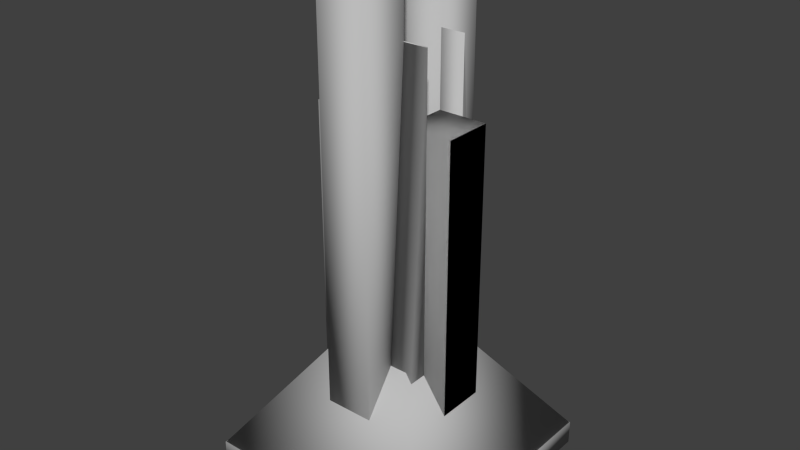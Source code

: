 # Source: laserTwrlv2.blend  (saved by Blender 2.70.0; exported with 4.5.12 LTS)
import bpy
from mathutils import Matrix  # noqa: F401  (used for matrix-valued properties, if any)

bpy.ops.wm.read_factory_settings(use_empty=True)
scene = bpy.context.scene
scene.name = 'Scene'

# ---- collections
col_collection_1 = bpy.data.collections.new('Collection 1'); scene.collection.children.link(col_collection_1)

# ---- materials (node trees are filled in below, after node groups)
mat_lambert1 = bpy.data.materials.new('lambert1')
mat_lambert1.alpha_threshold = 0.0
mat_lambert1.use_transparent_shadow = False
mat_lambert1.diffuse_color = (0.5, 0.5, 0.5, 1.0)
mat_lambert1.roughness = 0.5
mat_lambert1.line_color = (0.0, 0.0, 0.0, 1.0)

# ---- material node trees

# ---- world
world_world = bpy.data.worlds.new('World'); scene.world = world_world
world_world.color = (0.05088, 0.05088, 0.05088)
world_world.use_sun_shadow = False
world_world.sun_shadow_jitter_overblur = 0.0
world_world.cycles.sampling_method = 'MANUAL'
world_world.cycles.sample_map_resolution = 256

# ---- meshes
me_untitled = bpy.data.meshes.new('Untitled')
me_untitled.from_pydata([(-5.0, 0.0, 5.0), (5.0, 0.0, 5.0), (-5.0, 1.0, 5.0), (5.0, 1.0, 5.0), (-5.0, 1.0, -5.0), (5.0, 1.0, -5.0), (-5.0, 0.0, -5.0), (5.0, 0.0, -5.0), (1.0, 0.0, 1.0), (3.0, 0.0, 1.0), (1.0, 15.0, 1.0), (3.0, 15.0, 1.0), (1.0, 15.0, -1.0), (3.0, 15.0, -1.0), (1.0, 0.0, -1.0), (3.0, 0.0, -1.0), (1.0, 0.0, 1.0), (3.0, 0.0, 1.0), (1.0, 15.0, 1.0), (3.0, 15.0, 1.0), (1.0, 15.0, -1.0), (3.0, 15.0, -1.0), (1.0, 0.0, -1.0), (3.0, 0.0, -1.0), (-3.0, 0.0, 1.0), (-1.0, 0.0, 1.0), (-3.0, 15.0, 1.0), (-1.0, 15.0, 1.0), (-3.0, 15.0, -1.0), (-1.0, 15.0, -1.0), (-3.0, 0.0, -1.0), (-1.0, 0.0, -1.0), (1.0, 1.0, -1.0), (2.0, 1.0, -1.0), (1.0, 18.0, -1.0), (2.0, 18.0, -1.0), (1.0, 18.0, -1.001), (2.0, 18.0, -1.001), (1.0, 1.0, -2.0), (2.0, 1.0, -2.0), (-2.0, 1.0, -1.0), (-1.0, 1.0, -1.0), (-2.0, 18.0, -1.0), (-1.0, 18.0, -1.0), (-2.0, 18.0, -1.0), (-1.0, 18.0, -1.0), (-2.0, 1.0, -2.0), (-1.0, 1.0, -2.0), (1.0, 1.0, 2.0), (2.0, 1.0, 2.0), (1.0, 18.0, 0.9984), (2.0, 18.0, 0.9984), (1.0, 18.0, 1.0), (2.0, 18.0, 1.0), (1.0, 1.0, 1.0), (2.0, 1.0, 1.0), (-2.0, 1.0, 2.0), (-1.0, 1.0, 2.0), (-2.0, 18.0, 0.9991), (-1.0, 18.0, 0.9991), (-2.0, 18.0, 1.0), (-1.0, 18.0, 1.0), (-2.0, 1.0, 1.0), (-1.0, 1.0, 1.0), (-1.0, 1.0, -1.0), (1.0, 1.0, -1.0), (-1.0, 21.0, -1.0), (1.0, 21.0, -1.0), (-1.0, 21.0, -3.0), (1.0, 21.0, -3.0), (-1.0, 1.0, -3.0), (1.0, 1.0, -3.0), (-1.0, 1.0, 3.0), (1.0, 1.0, 3.0), (-1.0, 21.0, 3.0), (1.0, 21.0, 3.0), (-1.0, 21.0, 1.0), (1.0, 21.0, 1.0), (-1.0, 1.0, 1.0), (1.0, 1.0, 1.0), (-5.0, 0.9645, -5.0), (-5.0, 0.9645, 5.0), (5.0, 0.9645, 5.0), (5.0, 0.9645, -5.0), (0.0, 8.036, 0.0)], [], [(0, 1, 3, 2), (2, 3, 5, 4), (4, 5, 7, 6), (6, 7, 1, 0), (1, 7, 5, 3), (6, 0, 2, 4), (8, 9, 11, 10), (10, 11, 13, 12), (12, 13, 15, 14), (14, 15, 9, 8), (9, 15, 13, 11), (14, 8, 10, 12), (16, 17, 19, 18), (18, 19, 21, 20), (20, 21, 23, 22), (22, 23, 17, 16), (17, 23, 21, 19), (22, 16, 18, 20), (24, 25, 27, 26), (26, 27, 29, 28), (28, 29, 31, 30), (30, 31, 25, 24), (25, 31, 29, 27), (30, 24, 26, 28), (32, 33, 35, 34), (34, 35, 37, 36), (36, 37, 39, 38), (38, 39, 33, 32), (33, 39, 37, 35), (38, 32, 34, 36), (40, 41, 43, 42), (42, 43, 45, 44), (44, 45, 47, 46), (46, 47, 41, 40), (41, 47, 45, 43), (46, 40, 42, 44), (48, 49, 51, 50), (50, 51, 53, 52), (52, 53, 55, 54), (54, 55, 49, 48), (49, 55, 53, 51), (54, 48, 50, 52), (56, 57, 59, 58), (58, 59, 61, 60), (60, 61, 63, 62), (62, 63, 57, 56), (57, 63, 61, 59), (62, 56, 58, 60), (64, 65, 67, 66), (66, 67, 69, 68), (68, 69, 71, 70), (70, 71, 65, 64), (65, 71, 69, 67), (70, 64, 66, 68), (72, 73, 75, 74), (74, 75, 77, 76), (76, 77, 79, 78), (78, 79, 73, 72), (73, 79, 77, 75), (78, 72, 74, 76), (80, 83, 82, 81), (80, 81, 84), (81, 82, 84), (82, 83, 84), (83, 80, 84)])
me_untitled.polygons.foreach_set('use_smooth', [True] * 65)
_uv = me_untitled.uv_layers.new(name='map1')
_uv.uv.foreach_set('vector', [0.1331, 0.866, 0.355, 0.866, 0.355, 0.8882, 0.1331, 0.8882, 0.4438, 0.2219, 0.2219, 0.2219, 0.2219, 2.116e-08, 0.4438, 0.0, 0.1331, 0.7988, 0.355, 0.7988, 0.355, 0.821, 0.1331, 0.821, 0.2219, 0.0, 0.2219, 0.2219, 2.116e-08, 0.2219, 0.0, 2.116e-08, 0.8669, 0.9984, 0.8669, 0.7766, 0.8891, 0.7766, 0.8891, 0.9984, 0.1331, 0.7766, 0.355, 0.7766, 0.355, 0.7988, 0.1331, 0.7988, 0.1331, 0.4438, 0.1775, 0.4438, 0.1775, 0.7766, 0.1331, 0.7766, 0.3111, 0.7404, 0.3111, 0.696, 0.3555, 0.696, 0.3555, 0.7404, 0.08876, 0.7766, 0.04438, 0.7766, 0.04438, 0.4438, 0.08876, 0.4438, 0.3148, 0.6073, 0.3592, 0.6073, 0.3592, 0.6516, 0.3148, 0.6516, 0.5617, 0.7766, 0.5174, 0.7766, 0.5174, 0.4438, 0.5617, 0.4438, 0.0, 0.4438, 0.04438, 0.4438, 0.04438, 0.7766, 0.0, 0.7766, 0.8669, 0.4437, 0.9113, 0.4437, 0.9113, 0.7766, 0.8669, 0.7766, 0.2668, 0.7404, 0.2668, 0.696, 0.3111, 0.696, 0.3111, 0.7404, 0.6451, 0.7766, 0.6007, 0.7766, 0.6007, 0.4438, 0.6451, 0.4438, 0.3592, 0.6516, 0.4036, 0.6516, 0.4036, 0.696, 0.3592, 0.696, 0.4479, 0.7766, 0.4036, 0.7766, 0.4036, 0.4438, 0.4479, 0.4438, 0.4479, 0.4438, 0.4923, 0.4438, 0.4923, 0.7766, 0.4479, 0.7766, 0.7338, 0.4438, 0.7782, 0.4438, 0.7782, 0.7766, 0.7338, 0.7766, 0.2224, 0.696, 0.2224, 0.6516, 0.2668, 0.6516, 0.2668, 0.696, 0.2219, 0.7766, 0.1775, 0.7766, 0.1775, 0.4438, 0.2219, 0.4438, 0.3148, 0.6516, 0.3592, 0.6516, 0.3592, 0.696, 0.3148, 0.696, 0.7338, 0.7766, 0.6894, 0.7766, 0.6894, 0.4438, 0.7338, 0.4438, 0.6451, 0.4438, 0.6894, 0.4438, 0.6894, 0.7766, 0.6451, 0.7766, 0.9779, 0.8209, 0.9557, 0.8209, 0.9557, 0.4437, 0.9779, 0.4437, 0.4036, 0.7182, 0.3814, 0.7182, 0.3814, 0.7182, 0.4036, 0.7182, 0.8891, 0.3774, 0.8669, 0.3774, 0.8669, 4.232e-08, 0.8891, 4.497e-08, 0.2446, 0.696, 0.2668, 0.696, 0.2668, 0.7182, 0.2446, 0.7182, 0.9556, 0.3772, 0.9334, 0.3772, 0.9556, 9.734e-07, 0.9556, 9.734e-07, 0.5103, 0.8216, 0.5103, 0.8438, 0.1331, 0.8438, 0.1331, 0.8438, 0.9778, 2.709e-05, 1.0, 2.709e-05, 1.0, 0.3772, 0.9778, 0.3772, 0.2446, 0.7182, 0.2668, 0.7182, 0.2668, 0.7182, 0.2446, 0.7182, 0.5174, 0.8212, 0.4952, 0.8212, 0.4952, 0.4438, 0.5174, 0.4438, 0.3592, 0.696, 0.3814, 0.696, 0.3814, 0.7182, 0.3592, 0.7182, 0.9557, 0.821, 0.9335, 0.821, 0.9557, 0.4437, 0.9557, 0.4437, 0.5103, 0.8438, 0.5103, 0.866, 0.1331, 0.866, 0.1331, 0.866, 0.5839, 0.5993, 0.5617, 0.5993, 0.5617, 0.2219, 0.5839, 0.2219, 0.3592, 0.7182, 0.3814, 0.7182, 0.3814, 0.7182, 0.3592, 0.7182, 0.5839, 0.9765, 0.5617, 0.9765, 0.5617, 0.5993, 0.5839, 0.5993, 0.2224, 0.696, 0.2446, 0.696, 0.2446, 0.7182, 0.2224, 0.7182, 0.9113, 0.3779, 0.8891, 0.3766, 0.9113, 2.116e-06, 0.9112, 4.232e-08, 0.111, 0.4451, 0.1331, 0.4438, 0.1331, 0.8216, 0.1331, 0.8216, 0.08876, 0.4438, 0.1109, 0.4438, 0.1109, 0.8212, 0.08876, 0.8212, 0.2224, 0.4151, 0.2224, 0.4373, 0.2224, 0.4373, 0.2224, 0.4151, 0.9778, 0.3772, 0.9556, 0.3772, 0.9556, 2.709e-05, 0.9778, 2.709e-05, 0.3814, 0.696, 0.4036, 0.696, 0.4036, 0.7182, 0.3814, 0.7182, 0.9334, 0.3779, 0.9113, 0.3766, 0.9334, 2.116e-06, 0.9334, 9.734e-07, 0.9335, 0.821, 0.9113, 0.821, 0.9335, 0.4437, 0.9335, 0.4437, 0.8226, 0.4437, 0.8669, 0.4437, 0.8669, 0.8875, 0.8226, 0.8875, 0.2224, 0.6516, 0.2224, 0.6073, 0.2668, 0.6073, 0.2668, 0.6516, 0.8226, 0.4437, 0.7782, 0.4437, 0.7782, 4.232e-08, 0.8226, 4.761e-08, 0.2668, 0.6516, 0.3111, 0.6516, 0.3111, 0.696, 0.2668, 0.696, 0.6894, 0.4438, 0.6451, 0.4438, 0.6451, 4.232e-08, 0.6894, 4.232e-08, 0.7338, 4.232e-08, 0.7782, 4.232e-08, 0.7782, 0.4438, 0.7338, 0.4438, 0.7782, 0.4437, 0.8226, 0.4437, 0.8226, 0.8875, 0.7782, 0.8875, 0.4036, 0.6516, 0.3592, 0.6516, 0.3592, 0.6073, 0.4036, 0.6073, 0.8669, 0.4437, 0.8226, 0.4437, 0.8226, 4.232e-08, 0.8669, 4.497e-08, 0.2668, 0.6073, 0.3111, 0.6073, 0.3111, 0.6516, 0.2668, 0.6516, 0.6451, 0.4438, 0.6007, 0.4438, 0.6007, 4.232e-08, 0.6451, 4.232e-08, 0.6894, 4.232e-08, 0.7338, 4.232e-08, 0.7338, 0.4438, 0.6894, 0.4438, 0.2219, 0.2219, 0.2219, 0.4438, 1.058e-08, 0.4438, 0.0, 0.2219, 0.6007, 4.232e-08, 0.6007, 0.2219, 0.4438, 0.1109, 0.4036, 0.4151, 0.2219, 0.2877, 0.4036, 0.2219, 0.2224, 0.5432, 0.4036, 0.4151, 0.4036, 0.6073, 0.5617, 0.2219, 0.5617, 0.4438, 0.4036, 0.3328])
me_untitled.materials.append(mat_lambert1)
me_untitled.use_remesh_preserve_volume = False
me_untitled.use_remesh_preserve_attributes = False
me_untitled.use_mirror_vertex_groups = False
me_untitled.update()

# ---- objects
ob_pcube12 = bpy.data.objects.new('pCube12', None)
ob_transform3 = bpy.data.objects.new('transform3', None)
ob_polysurface1 = bpy.data.objects.new('polySurface1', me_untitled)
ob_pcube11 = bpy.data.objects.new('pCube11', None)
ob_transform4 = bpy.data.objects.new('transform4', None)
ob_pcube13 = bpy.data.objects.new('pCube13', None)
ob_transform2 = bpy.data.objects.new('transform2', None)
ob_pcube1 = bpy.data.objects.new('pCube1', None)
ob_transform11 = bpy.data.objects.new('transform11', None)
ob_pcube8 = bpy.data.objects.new('pCube8', None)
ob_transform7 = bpy.data.objects.new('transform7', None)
ob_pcube3 = bpy.data.objects.new('pCube3', None)
ob_transform10 = bpy.data.objects.new('transform10', None)
ob_ppyramid1 = bpy.data.objects.new('pPyramid1', None)
ob_transform1 = bpy.data.objects.new('transform1', None)
ob_pcube5 = bpy.data.objects.new('pCube5', None)
ob_transform8 = bpy.data.objects.new('transform8', None)
ob_pcube9 = bpy.data.objects.new('pCube9', None)
ob_transform6 = bpy.data.objects.new('transform6', None)
ob_pcube10 = bpy.data.objects.new('pCube10', None)
ob_transform5 = bpy.data.objects.new('transform5', None)
ob_pcube4 = bpy.data.objects.new('pCube4', None)
ob_transform9 = bpy.data.objects.new('transform9', None)

# ---- transforms, parenting, visibility, modifiers, constraints
ob_pcube12.location = (0.0, 2.0, 11.0)
ob_pcube12.rotation_euler = (1.571, -0.0, 0.0)
ob_pcube12.empty_image_offset = (0.0, 0.0)
ob_pcube12.color = (0.8, 0.8, 0.8, 1.0)
ob_pcube12.lineart.crease_threshold = 0.0
ob_transform3.parent = ob_pcube12
ob_transform3.location = (0.0, 0.0, 0.0)
ob_transform3.empty_image_offset = (0.0, 0.0)
ob_transform3.color = (0.8, 0.8, 0.8, 1.0)
ob_transform3.lineart.crease_threshold = 0.0
ob_polysurface1.location = (0.0, 0.0, 0.0)
ob_polysurface1.rotation_euler = (1.571, -0.0, 0.0)
ob_polysurface1.color = (0.8, 0.8, 0.8, 1.0)
ob_polysurface1.lineart.crease_threshold = 0.0
ob_pcube11.location = (-1.5, -1.5, 9.5)
ob_pcube11.rotation_euler = (1.571, -0.0, 0.0)
ob_pcube11.empty_image_offset = (0.0, 0.0)
ob_pcube11.color = (0.8, 0.8, 0.8, 1.0)
ob_pcube11.lineart.crease_threshold = 0.0
ob_transform4.parent = ob_pcube11
ob_transform4.location = (0.0, 0.0, 0.0)
ob_transform4.empty_image_offset = (0.0, 0.0)
ob_transform4.color = (0.8, 0.8, 0.8, 1.0)
ob_transform4.lineart.crease_threshold = 0.0
ob_pcube13.location = (0.0, -2.0, 11.0)
ob_pcube13.rotation_euler = (1.571, -0.0, 0.0)
ob_pcube13.empty_image_offset = (0.0, 0.0)
ob_pcube13.color = (0.8, 0.8, 0.8, 1.0)
ob_pcube13.lineart.crease_threshold = 0.0
ob_transform2.parent = ob_pcube13
ob_transform2.location = (0.0, 0.0, 0.0)
ob_transform2.empty_image_offset = (0.0, 0.0)
ob_transform2.color = (0.8, 0.8, 0.8, 1.0)
ob_transform2.lineart.crease_threshold = 0.0
ob_pcube1.location = (0.0, 0.0, 0.5)
ob_pcube1.rotation_euler = (1.571, -0.0, 0.0)
ob_pcube1.empty_image_offset = (0.0, 0.0)
ob_pcube1.color = (0.8, 0.8, 0.8, 1.0)
ob_pcube1.lineart.crease_threshold = 0.0
ob_transform11.parent = ob_pcube1
ob_transform11.location = (0.0, 0.0, 0.0)
ob_transform11.empty_image_offset = (0.0, 0.0)
ob_transform11.color = (0.8, 0.8, 0.8, 1.0)
ob_transform11.lineart.crease_threshold = 0.0
ob_pcube8.location = (1.5, 1.5, 9.5)
ob_pcube8.rotation_euler = (1.571, -0.0, 0.0)
ob_pcube8.empty_image_offset = (0.0, 0.0)
ob_pcube8.color = (0.8, 0.8, 0.8, 1.0)
ob_pcube8.lineart.crease_threshold = 0.0
ob_transform7.parent = ob_pcube8
ob_transform7.location = (0.0, 0.0, 0.0)
ob_transform7.empty_image_offset = (0.0, 0.0)
ob_transform7.color = (0.8, 0.8, 0.8, 1.0)
ob_transform7.lineart.crease_threshold = 0.0
ob_pcube3.location = (2.0, 0.0, 7.5)
ob_pcube3.rotation_euler = (1.571, -0.0, 0.0)
ob_pcube3.empty_image_offset = (0.0, 0.0)
ob_pcube3.color = (0.8, 0.8, 0.8, 1.0)
ob_pcube3.lineart.crease_threshold = 0.0
ob_transform10.parent = ob_pcube3
ob_transform10.location = (0.0, 0.0, 0.0)
ob_transform10.empty_image_offset = (0.0, 0.0)
ob_transform10.color = (0.8, 0.8, 0.8, 1.0)
ob_transform10.lineart.crease_threshold = 0.0
ob_ppyramid1.location = (0.0, 0.0, 4.5)
ob_ppyramid1.rotation_euler = (1.571, -0.0, 0.7854)
ob_ppyramid1.empty_image_offset = (0.0, 0.0)
ob_ppyramid1.color = (0.8, 0.8, 0.8, 1.0)
ob_ppyramid1.lineart.crease_threshold = 0.0
ob_transform1.parent = ob_ppyramid1
ob_transform1.location = (0.0, 0.0, 0.0)
ob_transform1.empty_image_offset = (0.0, 0.0)
ob_transform1.color = (0.8, 0.8, 0.8, 1.0)
ob_transform1.lineart.crease_threshold = 0.0
ob_pcube5.location = (-2.0, 0.0, 7.5)
ob_pcube5.rotation_euler = (1.571, -0.0, 0.0)
ob_pcube5.empty_image_offset = (0.0, 0.0)
ob_pcube5.color = (0.8, 0.8, 0.8, 1.0)
ob_pcube5.lineart.crease_threshold = 0.0
ob_transform8.parent = ob_pcube5
ob_transform8.location = (0.0, 0.0, 0.0)
ob_transform8.empty_image_offset = (0.0, 0.0)
ob_transform8.color = (0.8, 0.8, 0.8, 1.0)
ob_transform8.lineart.crease_threshold = 0.0
ob_pcube9.location = (-1.5, 1.5, 9.5)
ob_pcube9.rotation_euler = (1.571, -0.0, 0.0)
ob_pcube9.empty_image_offset = (0.0, 0.0)
ob_pcube9.color = (0.8, 0.8, 0.8, 1.0)
ob_pcube9.lineart.crease_threshold = 0.0
ob_transform6.parent = ob_pcube9
ob_transform6.location = (0.0, 0.0, 0.0)
ob_transform6.empty_image_offset = (0.0, 0.0)
ob_transform6.color = (0.8, 0.8, 0.8, 1.0)
ob_transform6.lineart.crease_threshold = 0.0
ob_pcube10.location = (1.5, -1.5, 9.5)
ob_pcube10.rotation_euler = (1.571, -0.0, 0.0)
ob_pcube10.empty_image_offset = (0.0, 0.0)
ob_pcube10.color = (0.8, 0.8, 0.8, 1.0)
ob_pcube10.lineart.crease_threshold = 0.0
ob_transform5.parent = ob_pcube10
ob_transform5.location = (0.0, 0.0, 0.0)
ob_transform5.empty_image_offset = (0.0, 0.0)
ob_transform5.color = (0.8, 0.8, 0.8, 1.0)
ob_transform5.lineart.crease_threshold = 0.0
ob_pcube4.location = (2.0, 0.0, 7.5)
ob_pcube4.rotation_euler = (1.571, -0.0, 0.0)
ob_pcube4.empty_image_offset = (0.0, 0.0)
ob_pcube4.color = (0.8, 0.8, 0.8, 1.0)
ob_pcube4.lineart.crease_threshold = 0.0
ob_transform9.parent = ob_pcube4
ob_transform9.location = (0.0, 0.0, 0.0)
ob_transform9.empty_image_offset = (0.0, 0.0)
ob_transform9.color = (0.8, 0.8, 0.8, 1.0)
ob_transform9.lineart.crease_threshold = 0.0

# ---- collection membership
col_collection_1.objects.link(ob_pcube12)
col_collection_1.objects.link(ob_transform3)
col_collection_1.objects.link(ob_polysurface1)
col_collection_1.objects.link(ob_pcube11)
col_collection_1.objects.link(ob_transform4)
col_collection_1.objects.link(ob_pcube13)
col_collection_1.objects.link(ob_transform2)
col_collection_1.objects.link(ob_pcube1)
col_collection_1.objects.link(ob_transform11)
col_collection_1.objects.link(ob_pcube8)
col_collection_1.objects.link(ob_transform7)
col_collection_1.objects.link(ob_pcube3)
col_collection_1.objects.link(ob_transform10)
col_collection_1.objects.link(ob_ppyramid1)
col_collection_1.objects.link(ob_transform1)
col_collection_1.objects.link(ob_pcube5)
col_collection_1.objects.link(ob_transform8)
col_collection_1.objects.link(ob_pcube9)
col_collection_1.objects.link(ob_transform6)
col_collection_1.objects.link(ob_pcube10)
col_collection_1.objects.link(ob_transform5)
col_collection_1.objects.link(ob_pcube4)
col_collection_1.objects.link(ob_transform9)

# ---- scene / render settings (as saved in the file)
scene.frame_start = 1; scene.frame_end = 250; scene.frame_set(1)
scene.render.engine = 'BLENDER_EEVEE_NEXT'
scene.render.resolution_percentage = 50
scene.render.dither_intensity = 0.0
scene.cycles.use_denoising = False
scene.cycles.samples = 10
scene.cycles.sampling_pattern = 'TABULATED_SOBOL'
scene.cycles.light_sampling_threshold = 0.0
scene.cycles.use_adaptive_sampling = False
scene.cycles.use_light_tree = False
scene.cycles.blur_glossy = 0.0
scene.cycles.volume_bounces = 1
scene.cycles.pixel_filter_type = 'GAUSSIAN'
scene.cycles.sample_clamp_indirect = 0.0
scene.view_settings.view_transform = 'Standard'
bpy.context.view_layer.update()

# ---- added for rendering (the .blend has no active camera and no usable light): camera, sun
cam_auto = bpy.data.cameras.new('AutoCamera')
cam_auto.lens = 50.0
cam_auto.sensor_width = 36.0
cam_auto.clip_end = 1000.0
ob_auto_camera = bpy.data.objects.new('AutoCamera', cam_auto)
scene.collection.objects.link(ob_auto_camera)
ob_auto_camera.location = (23.4248, -28.1098, 29.2399)
ob_auto_camera.rotation_euler = (1.09748, -7.21219e-08, 0.694738)
scene.camera = ob_auto_camera
light_auto_sun = bpy.data.lights.new('AutoSun', 'SUN')
light_auto_sun.energy = 3.0
light_auto_sun.angle = 0.0523599
ob_auto_sun = bpy.data.objects.new('AutoSun', light_auto_sun)
scene.collection.objects.link(ob_auto_sun)
ob_auto_sun.rotation_euler = (0.872665, 0.174533, 0.523599)
bpy.context.view_layer.update()
